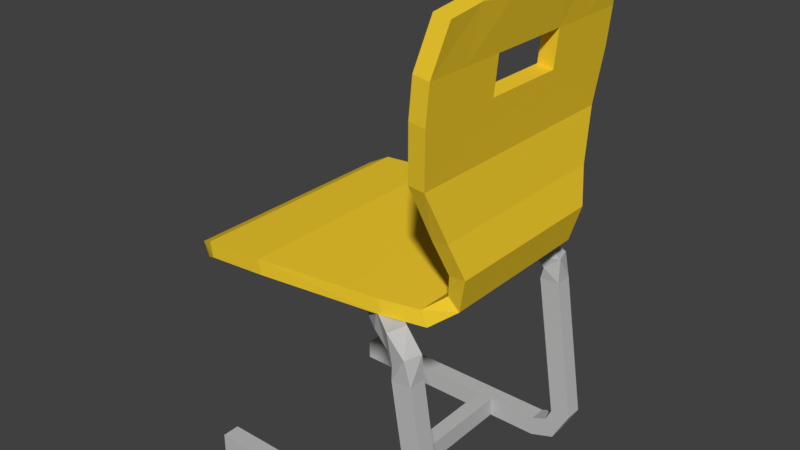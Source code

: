 # Source: SESSEL_03.blend  (saved by Blender 2.79.0; exported with 4.5.12 LTS)
import bpy
from mathutils import Matrix  # noqa: F401  (used for matrix-valued properties, if any)

bpy.ops.wm.read_factory_settings(use_empty=True)
scene = bpy.context.scene
scene.name = 'Scene'

# ---- collections
col_collection_1 = bpy.data.collections.new('Collection 1'); scene.collection.children.link(col_collection_1)

# ---- materials (node trees are filled in below, after node groups)
mat_material_001 = bpy.data.materials.new('Material.001')
mat_material_001.alpha_threshold = 0.0
mat_material_001.use_transparent_shadow = False
mat_material_001.diffuse_color = (0.5277, 0.5277, 0.5277, 1.0)
mat_material_001.roughness = 0.5
mat_material = bpy.data.materials.new('Material')
mat_material.alpha_threshold = 0.0
mat_material.use_transparent_shadow = False
mat_material.diffuse_color = (0.8829, 0.6027, 0.02911, 1.0)
mat_material.roughness = 0.5
mat_material.line_color = (0.0, 0.0, 0.0, 1.0)

# ---- material node trees

# ---- world
world_world = bpy.data.worlds.new('World'); scene.world = world_world
world_world.color = (0.05088, 0.05088, 0.05088)
world_world.use_sun_shadow = False
world_world.sun_shadow_jitter_overblur = 0.0
world_world.cycles.sampling_method = 'MANUAL'

# ---- meshes
me_cube_001 = bpy.data.meshes.new('Cube.001')
me_cube_001.from_pydata([(6.888, 9.842, 19.87), (7.113, 9.86, 21.86), (8.527, 11.09, 21.68), (8.302, 11.08, 19.7), (17.28, 2.294, 19.84), (17.4, 2.315, 21.83), (18.82, 3.55, 21.73), (18.7, 3.529, 19.73), (19.49, 1.247, 19.28), (19.79, 0.833, 21.2), (20.63, 2.405, 21.51), (20.32, 2.819, 19.59), (20.48, 0.6879, 18.44), (22.0, 0.35, 19.69), (22.49, 2.052, 19.69), (20.97, 2.39, 18.44), (20.59, 0.4921, 17.16), (22.59, 0.4921, 17.27), (22.59, 2.248, 17.27), (20.59, 2.248, 17.16), (22.84, 0.4921, 2.83), (24.84, 0.4921, 2.939), (24.84, 2.248, 2.939), (22.84, 2.248, 2.83), (22.26, 0.4921, 1.614), (23.16, 0.4921, -0.1737), (23.16, 2.248, -0.1737), (22.26, 2.248, 1.614), (20.75, 2.248, 1.0), (20.75, 2.248, -1.0), (20.75, 0.4921, 1.0), (20.75, 0.4921, -1.0), (-1.0, 2.248, 1.0), (-1.0, 2.248, -1.0), (-1.0, 0.4921, 1.0), (-1.0, 0.4921, -1.0), (-1.0, 23.94, -1.0), (-1.0, 23.94, 1.0), (-1.0, 22.18, -1.0), (-1.0, 22.18, 1.0), (20.75, 23.94, -1.0), (20.75, 23.94, 1.0), (20.75, 22.18, -1.0), (20.75, 22.18, 1.0), (22.26, 22.18, 1.614), (23.16, 22.18, -0.1737), (23.16, 23.94, -0.1737), (22.26, 23.94, 1.614), (22.84, 22.18, 2.83), (24.84, 22.18, 2.939), (24.84, 23.94, 2.939), (22.84, 23.94, 2.83), (20.59, 22.18, 17.16), (22.59, 22.18, 17.27), (22.59, 23.94, 17.27), (20.59, 23.94, 17.16), (20.97, 22.04, 18.44), (22.49, 22.38, 19.69), (22.0, 24.08, 19.69), (20.48, 23.74, 18.44), (20.32, 21.61, 19.59), (20.63, 22.03, 21.51), (19.79, 23.6, 21.2), (19.49, 23.19, 19.28), (18.7, 20.9, 19.73), (18.82, 20.88, 21.73), (17.4, 22.12, 21.83), (17.28, 22.14, 19.84), (8.302, 13.36, 19.7), (8.527, 13.34, 21.68), (7.113, 14.57, 21.86), (6.888, 14.59, 19.87), (15.68, 0.4921, 1.0), (14.07, 0.4921, 1.0), (14.07, 0.4921, -1.0), (15.68, 0.4921, -1.0), (14.07, 2.248, 1.0), (15.68, 2.248, 1.0), (15.68, 2.248, -1.0), (14.07, 2.248, -1.0), (15.68, 22.18, -1.0), (14.07, 22.18, -1.0), (14.07, 22.18, 1.0), (15.68, 22.18, 1.0), (14.07, 23.94, -1.0), (15.68, 23.94, -1.0), (15.68, 23.94, 1.0), (14.07, 23.94, 1.0), (22.14, 21.4, 21.56), (22.14, 3.074, 21.56), (0.1978, 0.07601, 21.5), (0.1978, 24.4, 21.5), (21.49, 21.4, 22.97), (21.49, 3.074, 22.97), (-0.0486, 0.07601, 23.03), (-0.0486, 24.4, 23.03), (24.41, 20.2, 23.3), (24.41, 4.275, 23.3), (23.26, 20.2, 24.34), (23.26, 4.275, 24.34), (25.25, 20.72, 26.66), (25.25, 3.754, 26.66), (23.71, 20.72, 26.6), (23.71, 3.754, 26.6), (24.4, 21.86, 30.0), (24.4, 2.615, 30.0), (22.87, 21.86, 29.81), (22.87, 2.615, 29.81), (23.61, 23.79, 34.74), (23.61, 0.6858, 34.74), (22.08, 23.79, 34.91), (22.08, 0.6858, 34.91), (24.46, 24.4, 43.54), (24.46, 0.076, 43.54), (22.93, 24.4, 43.78), (22.93, 0.07599, 43.78), (25.25, 23.21, 47.78), (25.25, 1.261, 47.78), (23.72, 23.21, 48.02), (23.72, 1.261, 48.02), (6.319, 24.4, 21.94), (6.319, 0.076, 21.94), (6.092, 24.4, 23.44), (6.092, 0.076, 23.44), (-1.254, 0.8474, 20.72), (-1.254, 23.63, 20.72), (-1.847, 0.8474, 22.15), (-1.847, 23.63, 22.15), (24.12, 0.076, 40.02), (22.59, 0.07599, 40.23), (24.12, 24.4, 40.02), (22.59, 24.4, 40.23), (22.14, 15.41, 21.56), (22.14, 9.06, 21.56), (0.1978, 8.183, 21.5), (0.1978, 16.29, 21.5), (21.49, 15.41, 22.97), (21.49, 9.06, 22.97), (-0.0486, 8.183, 23.03), (-0.0486, 16.29, 23.03), (24.41, 14.89, 23.3), (24.41, 9.583, 23.3), (23.26, 14.89, 24.34), (23.26, 9.583, 24.34), (25.25, 15.06, 26.66), (25.25, 9.409, 26.66), (23.71, 15.06, 26.6), (23.71, 9.409, 26.6), (24.4, 15.44, 30.0), (24.4, 9.03, 30.0), (22.87, 15.44, 29.81), (22.87, 9.03, 29.81), (23.61, 16.29, 34.74), (23.61, 8.183, 34.74), (22.08, 16.29, 34.91), (22.08, 8.183, 34.91), (24.46, 16.29, 43.54), (24.46, 8.183, 43.54), (22.93, 16.29, 43.78), (22.93, 8.183, 43.78), (25.25, 15.9, 47.73), (25.25, 8.578, 47.73), (23.72, 15.9, 47.96), (23.72, 8.578, 47.96), (6.092, 16.29, 23.44), (6.092, 8.183, 23.44), (6.319, 8.183, 21.94), (6.319, 16.29, 21.94), (-1.254, 8.183, 20.72), (-1.254, 16.29, 20.72), (-1.847, 8.183, 22.15), (-1.847, 16.29, 22.15), (22.59, 8.183, 40.23), (22.59, 16.29, 40.23), (24.12, 16.29, 40.02), (24.12, 8.183, 40.02), (0.1978, 20.34, 21.5), (-0.0486, 20.34, 23.03), (6.319, 20.34, 21.94), (-1.254, 20.34, 20.72), (-1.847, 20.34, 22.15), (22.59, 20.34, 40.23), (22.14, 18.59, 21.56), (21.49, 18.59, 22.97), (24.41, 17.54, 23.3), (23.26, 17.54, 24.34), (25.25, 17.89, 26.66), (23.71, 17.89, 26.6), (24.4, 18.65, 30.0), (22.87, 18.65, 29.81), (23.61, 20.04, 34.74), (22.08, 20.04, 34.91), (24.46, 20.34, 43.54), (22.93, 20.34, 43.78), (25.25, 19.55, 48.23), (23.72, 19.55, 48.46), (6.092, 20.34, 23.44), (24.12, 20.34, 40.02), (22.14, 5.883, 21.56), (21.49, 5.883, 22.97), (24.41, 6.929, 23.3), (23.26, 6.929, 24.34), (25.25, 6.581, 26.66), (23.71, 6.581, 26.6), (24.4, 5.823, 30.0), (22.87, 5.823, 29.81), (23.61, 4.435, 34.74), (22.08, 4.435, 34.91), (24.46, 4.13, 43.54), (22.93, 4.13, 43.78), (25.25, 4.919, 48.23), (23.72, 4.919, 48.46), (6.092, 4.13, 23.44), (24.12, 4.13, 40.02), (0.1978, 4.13, 21.5), (-0.0486, 4.13, 23.03), (6.319, 4.13, 21.94), (-1.254, 4.13, 20.72), (-1.847, 4.13, 22.15), (22.59, 4.13, 40.23), (18.36, 22.4, 21.65), (18.36, 2.077, 21.65), (17.81, 22.4, 23.08), (17.81, 2.077, 23.08), (18.36, 15.62, 21.65), (18.36, 8.85, 21.65), (17.81, 15.62, 23.08), (17.81, 8.85, 23.08), (17.81, 19.01, 23.08), (18.36, 19.01, 21.65), (18.36, 5.464, 21.65), (17.81, 5.464, 23.08)], [], [(5, 6, 2, 1), (4, 5, 1, 0), (6, 7, 3, 2), (2, 3, 0, 1), (9, 10, 6, 5), (8, 9, 5, 4), (10, 11, 7, 6), (7, 4, 0, 3), (14, 15, 11, 10), (15, 12, 8, 11), (13, 14, 10, 9), (11, 8, 4, 7), (18, 19, 15, 14), (19, 16, 12, 15), (17, 18, 14, 13), (12, 13, 9, 8), (21, 22, 18, 17), (20, 21, 17, 16), (22, 23, 19, 18), (16, 17, 13, 12), (26, 27, 23, 22), (27, 24, 20, 23), (25, 26, 22, 21), (23, 20, 16, 19), (29, 28, 27, 26), (28, 30, 24, 27), (31, 29, 26, 25), (24, 25, 21, 20), (76, 32, 34, 73), (78, 29, 31, 75), (74, 73, 34, 35), (30, 31, 25, 24), (78, 77, 28, 29), (35, 34, 32, 33), (36, 38, 39, 37), (80, 42, 43, 83), (41, 47, 46, 40), (84, 36, 37, 87), (80, 85, 40, 42), (82, 87, 37, 39), (47, 51, 50, 46), (40, 46, 45, 42), (43, 44, 47, 41), (42, 45, 44, 43), (48, 52, 55, 51), (46, 50, 49, 45), (44, 48, 51, 47), (45, 49, 48, 44), (55, 59, 58, 54), (49, 53, 52, 48), (51, 55, 54, 50), (50, 54, 53, 49), (59, 63, 62, 58), (54, 58, 57, 53), (52, 56, 59, 55), (53, 57, 56, 52), (60, 64, 67, 63), (58, 62, 61, 57), (56, 60, 63, 59), (57, 61, 60, 56), (64, 68, 71, 67), (61, 65, 64, 60), (63, 67, 66, 62), (62, 66, 65, 61), (69, 70, 71, 68), (65, 69, 68, 64), (67, 71, 70, 66), (66, 70, 69, 65), (33, 32, 76, 79), (79, 76, 82, 81), (31, 30, 72, 75), (75, 72, 73, 74), (33, 79, 74, 35), (79, 78, 75, 74), (28, 77, 72, 30), (77, 76, 73, 72), (43, 41, 86, 83), (83, 86, 87, 82), (38, 36, 84, 81), (81, 84, 85, 80), (40, 85, 86, 41), (85, 84, 87, 86), (38, 81, 82, 39), (79, 81, 80, 78), (78, 80, 83, 77), (77, 83, 82, 76), (216, 121, 90, 214), (212, 215, 94, 123), (199, 93, 99, 201), (121, 123, 94, 90), (214, 90, 124, 217), (122, 120, 91, 95), (99, 97, 101, 103), (93, 89, 97, 99), (88, 92, 98, 96), (182, 88, 96, 184), (203, 103, 107, 205), (184, 96, 100, 186), (201, 99, 103, 203), (96, 98, 102, 100), (107, 105, 109, 111), (100, 102, 106, 104), (103, 101, 105, 107), (186, 100, 104, 188), (129, 128, 113, 115), (188, 104, 108, 190), (205, 107, 111, 207), (104, 106, 110, 108), (209, 115, 119, 211), (197, 130, 112, 192), (219, 129, 115, 209), (130, 131, 114, 112), (210, 211, 119, 117), (112, 114, 118, 116), (115, 113, 117, 119), (192, 112, 116, 194), (222, 220, 120, 122), (221, 223, 123, 121), (231, 212, 123, 223), (230, 221, 121, 216), (179, 180, 127, 125), (90, 94, 126, 124), (177, 95, 127, 180), (95, 91, 125, 127), (108, 110, 131, 130), (207, 111, 129, 219), (190, 108, 130, 197), (111, 109, 128, 129), (206, 153, 175, 213), (153, 152, 174, 175), (191, 154, 173, 181), (154, 155, 172, 173), (215, 138, 170, 218), (138, 139, 171, 170), (217, 218, 170, 168), (168, 170, 171, 169), (229, 224, 167, 178), (224, 225, 166, 167), (228, 196, 164, 226), (226, 164, 165, 227), (208, 157, 161, 210), (157, 156, 160, 161), (194, 195, 162, 160), (160, 162, 163, 161), (181, 173, 158, 193), (172, 175, 174, 173), (213, 175, 157, 208), (158, 173, 174, 156), (193, 158, 162, 195), (158, 159, 163, 162), (189, 150, 154, 191), (150, 151, 155, 154), (204, 149, 153, 206), (149, 148, 152, 153), (202, 145, 149, 204), (145, 144, 148, 149), (185, 142, 146, 187), (142, 143, 147, 146), (200, 141, 145, 202), (141, 140, 144, 145), (187, 146, 150, 189), (146, 147, 151, 150), (198, 133, 141, 200), (133, 132, 140, 141), (176, 135, 169, 179), (135, 134, 168, 169), (183, 136, 142, 185), (136, 137, 143, 142), (196, 177, 139, 164), (164, 139, 138, 165), (178, 167, 135, 176), (167, 166, 134, 135), (159, 157, 175, 172), (157, 159, 158, 156), (120, 178, 176, 91), (122, 95, 177, 196), (92, 183, 185, 98), (91, 176, 179, 125), (102, 187, 189, 106), (98, 185, 187, 102), (106, 189, 191, 110), (114, 193, 195, 118), (131, 181, 193, 114), (116, 118, 195, 194), (222, 122, 196, 228), (220, 229, 178, 120), (110, 191, 181, 131), (152, 190, 197, 174), (139, 177, 180, 171), (169, 171, 180, 179), (156, 192, 194, 160), (174, 197, 192, 156), (148, 188, 190, 152), (144, 186, 188, 148), (140, 184, 186, 144), (132, 182, 184, 140), (89, 198, 200, 97), (97, 200, 202, 101), (101, 202, 204, 105), (105, 204, 206, 109), (128, 213, 208, 113), (113, 208, 210, 117), (124, 126, 218, 217), (94, 215, 218, 126), (109, 206, 213, 128), (155, 207, 219, 172), (225, 230, 216, 166), (227, 165, 212, 231), (161, 163, 211, 210), (172, 219, 209, 159), (159, 209, 211, 163), (151, 205, 207, 155), (143, 201, 203, 147), (147, 203, 205, 151), (134, 214, 217, 168), (137, 199, 201, 143), (165, 138, 215, 212), (166, 216, 214, 134), (137, 227, 231, 199), (133, 198, 230, 225), (88, 182, 229, 220), (92, 222, 228, 183), (136, 226, 227, 137), (183, 228, 226, 136), (132, 133, 225, 224), (182, 132, 224, 229), (198, 89, 221, 230), (199, 231, 223, 93), (89, 93, 223, 221), (92, 88, 220, 222)])
me_cube_001.polygons.foreach_set('material_index', [0, 0, 0, 0, 0, 0, 0, 0, 0, 0, 0, 0, 0, 0, 0, 0, 0, 0, 0, 0, 0, 0, 0, 0, 0, 0, 0, 0, 0, 0, 0, 0, 0, 0, 0, 0, 0, 0, 0, 0, 0, 0, 0, 0, 0, 0, 0, 0, 0, 0, 0, 0, 0, 0, 0, 0, 0, 0, 0, 0, 0, 0, 0, 0, 0, 0, 0, 0, 0, 0, 0, 0, 0, 0, 0, 0, 0, 0, 0, 0, 0, 0, 0, 0, 0, 0, 1, 1, 1, 1, 1, 1, 1, 1, 1, 1, 1, 1, 1, 1, 1, 1, 1, 1, 1, 1, 1, 1, 1, 1, 1, 1, 1, 1, 1, 1, 1, 1, 1, 1, 1, 1, 1, 1, 1, 1, 1, 1, 1, 1, 1, 1, 1, 1, 1, 1, 1, 1, 1, 1, 1, 1, 1, 1, 1, 1, 1, 1, 1, 1, 1, 1, 1, 1, 1, 1, 1, 1, 1, 1, 1, 1, 1, 1, 1, 1, 1, 1, 1, 1, 1, 1, 1, 1, 1, 1, 1, 1, 1, 1, 1, 1, 1, 1, 1, 1, 1, 1, 1, 1, 1, 1, 1, 1, 1, 1, 1, 1, 1, 1, 1, 1, 1, 1, 1, 1, 1, 1, 1, 1, 1, 1, 1, 1, 1, 1, 1, 1, 1, 1, 1, 1, 1, 1, 1, 1, 1, 1, 1, 1])
me_cube_001.materials.append(mat_material_001)
me_cube_001.materials.append(mat_material)
me_cube_001.use_remesh_preserve_volume = False
me_cube_001.use_remesh_preserve_attributes = False
me_cube_001.use_mirror_vertex_groups = False
me_cube_001.update()

# ---- objects
ob_cube_001 = bpy.data.objects.new('Cube.001', me_cube_001)

# ---- transforms, parenting, visibility, modifiers, constraints
ob_cube_001.location = (-0.8616, -0.9585, 0.08141)
ob_cube_001.scale = (0.07445, 0.07445, 0.07445)
ob_cube_001.lineart.crease_threshold = 0.0

# ---- collection membership
col_collection_1.objects.link(ob_cube_001)

# ---- scene / render settings (as saved in the file)
scene.frame_start = 1; scene.frame_end = 250; scene.frame_set(1)
scene.render.engine = 'BLENDER_EEVEE_NEXT'
scene.render.resolution_percentage = 50
scene.render.dither_intensity = 0.0
scene.cycles.use_denoising = False
scene.cycles.samples = 128
scene.cycles.sampling_pattern = 'TABULATED_SOBOL'
scene.cycles.use_adaptive_sampling = False
scene.cycles.use_light_tree = False
scene.cycles.blur_glossy = 0.0
scene.cycles.sample_clamp_indirect = 0.0
scene.view_settings.view_transform = 'Standard'
bpy.context.view_layer.update()

# ---- added for rendering (the .blend has no active camera and no usable light): camera, sun
cam_auto = bpy.data.cameras.new('AutoCamera')
cam_auto.lens = 50.0
cam_auto.sensor_width = 36.0
cam_auto.clip_end = 1000.0
ob_auto_camera = bpy.data.objects.new('AutoCamera', cam_auto)
scene.collection.objects.link(ob_auto_camera)
ob_auto_camera.location = (4.24046, -5.12439, 5.23278)
ob_auto_camera.rotation_euler = (1.09748, -7.21219e-08, 0.694738)
scene.camera = ob_auto_camera
light_auto_sun = bpy.data.lights.new('AutoSun', 'SUN')
light_auto_sun.energy = 3.0
light_auto_sun.angle = 0.0523599
ob_auto_sun = bpy.data.objects.new('AutoSun', light_auto_sun)
scene.collection.objects.link(ob_auto_sun)
ob_auto_sun.rotation_euler = (0.872665, 0.174533, 0.523599)
bpy.context.view_layer.update()
